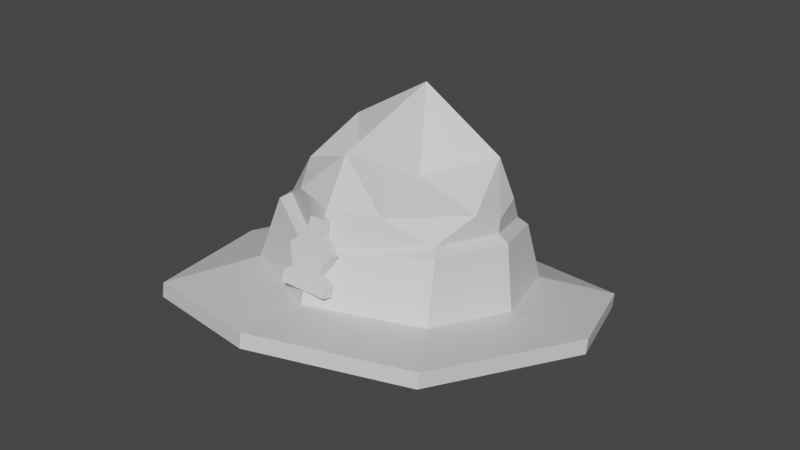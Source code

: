 # Source: hat1.blend  (saved by Blender 3.6.11; exported with 4.5.12 LTS)
import bpy
from mathutils import Matrix  # noqa: F401  (used for matrix-valued properties, if any)

bpy.ops.wm.read_factory_settings(use_empty=True)
scene = bpy.context.scene
scene.name = 'Scene'

# ---- materials (node trees are filled in below, after node groups)
mat_material_001 = bpy.data.materials.new('Material.001')
mat_material_001.use_transparent_shadow = False
mat_material_002 = bpy.data.materials.new('Material.002')
mat_material_002.use_transparent_shadow = False
mat_material_003 = bpy.data.materials.new('Material.003')
mat_material_003.use_transparent_shadow = False

# ---- material node trees
mat_material_001.use_nodes = True; mat_material_001.node_tree.nodes.clear()
_N = mat_material_001.node_tree.nodes; _L = mat_material_001.node_tree.links
n0 = _N.new('ShaderNodeBsdfPrincipled'); n0.name = 'Principled BSDF'; n0.location = (10, 300)
n0.distribution = 'GGX'
n0.subsurface_method = 'RANDOM_WALK_SKIN'
n0.inputs[3].default_value = 1.45
n0.inputs[27].default_value = (0.0, 0.0, 0.0, 1.0)
n0.inputs[28].default_value = 1.0
n1 = _N.new('ShaderNodeOutputMaterial'); n1.name = 'Material Output'; n1.location = (300, 300)
_L.new(n0.outputs[0], n1.inputs[0])
n1.is_active_output = True
mat_material_002.use_nodes = True; mat_material_002.node_tree.nodes.clear()
_N = mat_material_002.node_tree.nodes; _L = mat_material_002.node_tree.links
n0 = _N.new('ShaderNodeBsdfPrincipled'); n0.name = 'Principled BSDF'; n0.location = (10, 300)
n0.distribution = 'GGX'
n0.subsurface_method = 'RANDOM_WALK_SKIN'
n0.inputs[3].default_value = 1.45
n0.inputs[27].default_value = (0.0, 0.0, 0.0, 1.0)
n0.inputs[28].default_value = 1.0
n1 = _N.new('ShaderNodeOutputMaterial'); n1.name = 'Material Output'; n1.location = (300, 300)
_L.new(n0.outputs[0], n1.inputs[0])
n1.is_active_output = True
mat_material_003.use_nodes = True; mat_material_003.node_tree.nodes.clear()
_N = mat_material_003.node_tree.nodes; _L = mat_material_003.node_tree.links
n0 = _N.new('ShaderNodeBsdfPrincipled'); n0.name = 'Principled BSDF'; n0.location = (10, 300)
n0.distribution = 'GGX'
n0.subsurface_method = 'RANDOM_WALK_SKIN'
n0.inputs[3].default_value = 1.45
n0.inputs[27].default_value = (0.0, 0.0, 0.0, 1.0)
n0.inputs[28].default_value = 1.0
n1 = _N.new('ShaderNodeOutputMaterial'); n1.name = 'Material Output'; n1.location = (300, 300)
_L.new(n0.outputs[0], n1.inputs[0])
n1.is_active_output = True

# ---- world
world_world = bpy.data.worlds.new('World'); scene.world = world_world
world_world.use_nodes = True; world_world.node_tree.nodes.clear()
_N = world_world.node_tree.nodes; _L = world_world.node_tree.links
n0 = _N.new('ShaderNodeOutputWorld'); n0.name = 'World Output'; n0.location = (300, 300)
n1 = _N.new('ShaderNodeBackground'); n1.name = 'Background'; n1.location = (10, 300)
n1.inputs[0].default_value = (0.05088, 0.05088, 0.05088, 1.0)
_L.new(n1.outputs[0], n0.inputs[0])
n0.is_active_output = True
world_world.color = (0.05088, 0.05088, 0.05088)
world_world.use_sun_shadow = False
world_world.sun_shadow_jitter_overblur = 0.0

# ---- meshes
me_mesh = bpy.data.meshes.new('Mesh')
me_mesh.from_pydata([(0.8847, 22.54, 11.56), (-0.8847, 22.54, 11.56), (-2.568, 21.04, 12.07), (-1.696, 19.06, 12.75), (1.696, 19.06, 12.75), (2.568, 21.04, 12.07), (0.8847, 22.94, 12.73), (-0.8847, 22.94, 12.73), (-2.568, 21.45, 13.25), (-1.696, 19.46, 13.92), (1.696, 19.46, 13.92), (2.568, 21.45, 13.25), (5.503e-13, 21.45, 13.25), (2.698, 18.33, 13.0), (2.698, 18.74, 14.17), (2.698, 17.63, 14.55), (2.698, 17.23, 13.37), (-2.698, 18.33, 13.0), (-2.698, 18.74, 14.17), (-2.698, 17.23, 13.37), (-2.698, 17.63, 14.55), (0.6215, 24.02, 11.05), (-0.6215, 24.02, 11.05), (-0.6215, 24.42, 12.23), (0.6215, 24.42, 12.23), (5.264e-13, 4.294, -22.54), (17.05, 8.172, -15.69), (22.98, 12.76, 0.1975), (17.01, 15.79, 18.06), (5.264e-13, 15.12, 22.73), (5.264e-13, 5.875, -22.81), (17.05, 9.753, -15.96), (22.98, 14.34, -0.07117), (17.01, 17.37, 17.79), (5.264e-13, 16.7, 22.46), (5.264e-13, 11.63, 0.1781), (5.264e-13, 11.02, -15.01), (10.81, 12.04, -10.45), (14.02, 13.62, -0.4095), (11.16, 15.25, 9.355), (5.264e-13, 16.07, 14.72), (5.264e-13, 25.18, -12.27), (5.264e-13, 33.31, -4.248), (4.204, 24.19, -6.961), (9.323, 27.64, -4.188), (3.94, 26.07, 1.619), (5.264e-13, 29.45, 7.877), (5.264e-13, 20.88, 12.11), (9.354, 21.94, 6.131), (11.43, 21.04, -1.48), (8.515, 18.92, -9.165), (5.264e-13, 18.27, -13.4), (5.264e-13, 20.43, 13.35), (10.23, 21.4, 7.043), (12.65, 20.35, -1.362), (9.388, 18.11, -9.848), (5.264e-13, 17.45, -14.42), (5.264e-13, 24.77, 10.74), (10.88, 24.05, 1.682), (11.18, 22.26, -1.948), (10.33, 23.01, -5.485), (5.264e-13, 21.12, -13.14), (5.209, 24.7, 8.907), (3.8, 21.48, -11.85), (-17.05, 8.172, -15.69), (-22.9, 8.97, 0.1975), (-16.93, 12.0, 18.06), (-17.05, 9.753, -15.96), (-22.9, 10.55, -0.07117), (-16.93, 13.59, 17.79), (-10.81, 12.04, -10.45), (-14.02, 13.62, -0.4095), (-11.16, 15.25, 9.355), (-4.204, 24.19, -6.961), (-9.323, 27.64, -4.188), (-3.94, 26.07, 1.619), (-9.354, 21.94, 6.131), (-11.43, 21.04, -1.48), (-8.515, 18.92, -9.165), (-10.23, 21.4, 7.043), (-12.65, 20.35, -1.362), (-9.388, 18.11, -9.848), (-10.88, 24.05, 1.682), (-11.18, 22.26, -1.948), (-10.33, 23.01, -5.485), (-5.209, 24.7, 8.907), (-3.8, 21.48, -11.85)], [], [(21, 22, 23, 24), (1, 2, 8, 7), (2, 3, 9, 8), (4, 5, 11, 10), (5, 0, 6, 11), (6, 7, 12), (7, 8, 12), (8, 9, 12), (9, 10, 12), (10, 11, 12), (11, 6, 12), (13, 14, 15, 16), (18, 17, 19, 20), (4, 10, 14, 13), (15, 14, 20), (14, 10, 20), (18, 20, 9), (10, 9, 20), (9, 3, 17, 18), (16, 19, 13), (13, 19, 4), (17, 3, 19), (19, 3, 4), (15, 20, 19, 16), (0, 1, 22, 21), (1, 7, 23, 22), (7, 6, 24, 23), (6, 0, 21, 24), (4, 3, 5), (5, 3, 0), (3, 2, 0), (1, 0, 2), (25, 30, 31, 26), (26, 31, 32, 27), (27, 32, 33, 28), (28, 33, 34, 29), (26, 35, 25), (27, 35, 26), (28, 35, 27), (29, 35, 28), (41, 42, 43), (42, 44, 43), (45, 44, 42), (45, 42, 46), (30, 36, 37, 31), (31, 37, 38, 32), (32, 38, 39, 33), (33, 39, 40, 34), (36, 56, 55, 37), (37, 55, 54, 38), (38, 54, 53, 39), (39, 53, 52, 40), (47, 62, 57), (44, 45, 58), (50, 60, 59, 49), (51, 61, 63), (53, 48, 47, 52), (54, 49, 48, 53), (55, 50, 49, 54), (56, 51, 50, 55), (48, 58, 62), (49, 59, 58, 48), (43, 60, 63), (62, 46, 57), (60, 44, 59), (61, 41, 63), (45, 46, 62), (59, 44, 58), (60, 43, 44), (60, 50, 63), (58, 45, 62), (41, 43, 63), (25, 64, 67, 30), (64, 65, 68, 67), (65, 66, 69, 68), (66, 29, 34, 69), (64, 25, 35), (65, 64, 35), (66, 65, 35), (29, 66, 35), (41, 73, 42), (42, 73, 74), (75, 42, 74), (75, 46, 42), (30, 67, 70, 36), (67, 68, 71, 70), (68, 69, 72, 71), (69, 34, 40, 72), (36, 70, 81, 56), (70, 71, 80, 81), (71, 72, 79, 80), (72, 40, 52, 79), (85, 47, 57), (74, 82, 75), (78, 77, 83, 84), (51, 78, 86), (79, 52, 47, 76), (80, 79, 76, 77), (81, 80, 77, 78), (56, 81, 78, 51), (76, 85, 82), (77, 76, 82, 83), (73, 86, 84), (85, 57, 46), (84, 83, 74), (61, 86, 41), (75, 85, 46), (83, 82, 74), (84, 74, 73), (84, 86, 78), (82, 85, 75), (41, 86, 73), (76, 47, 85), (48, 62, 47), (51, 86, 61), (51, 63, 50)])
me_mesh.polygons.foreach_set('use_smooth', [True] * 116)
me_mesh.polygons.foreach_set('material_index', [2, 2, 2, 2, 2, 2, 2, 2, 2, 2, 2, 2, 2, 2, 2, 2, 2, 2, 2, 2, 2, 2, 2, 2, 2, 2, 2, 2, 2, 2, 2, 2, 0, 0, 0, 0, 0, 0, 0, 0, 0, 0, 0, 0, 0, 0, 0, 0, 1, 1, 1, 1, 0, 0, 0, 0, 1, 1, 1, 1, 0, 0, 0, 0, 0, 0, 0, 0, 0, 0, 0, 0, 0, 0, 0, 0, 0, 0, 0, 0, 0, 0, 0, 0, 0, 0, 0, 0, 1, 1, 1, 1, 0, 0, 0, 0, 1, 1, 1, 1, 0, 0, 0, 0, 0, 0, 0, 0, 0, 0, 0, 0, 0, 0, 0, 0])
_k = set([(0, 5), (0, 6), (0, 21), (1, 2), (1, 7), (1, 22), (2, 3), (2, 8), (3, 9), (3, 17), (4, 5), (4, 10), (4, 13), (5, 11), (6, 11), (6, 24), (7, 8), (7, 23), (8, 9), (9, 18), (10, 11), (10, 14), (13, 14), (13, 16), (14, 15), (15, 16), (15, 20), (16, 19), (17, 18), (17, 19), (18, 20), (19, 20), (21, 22), (21, 24), (22, 23), (23, 24), (25, 26), (25, 30), (25, 35), (25, 64), (26, 27), (26, 31), (26, 35), (27, 28), (27, 32), (27, 35), (28, 29), (28, 33), (28, 35), (29, 34), (29, 35), (29, 66), (30, 31), (30, 36), (30, 67), (31, 32), (31, 37), (32, 33), (32, 38), (33, 34), (33, 39), (34, 40), (34, 69), (35, 64), (35, 65), (35, 66), (36, 37), (36, 56), (36, 70), (37, 38), (37, 55), (38, 39), (38, 54), (39, 40), (39, 53), (40, 52), (40, 72), (41, 42), (41, 43), (41, 61), (41, 63), (41, 73), (41, 86), (42, 43), (42, 44), (42, 45), (42, 46), (42, 73), (42, 74), (42, 75), (43, 44), (43, 60), (43, 63), (44, 45), (44, 58), (44, 59), (44, 60), (45, 46), (45, 58), (45, 62), (46, 57), (46, 62), (46, 75), (46, 85), (47, 48), (47, 52), (47, 57), (47, 76), (48, 49), (48, 53), (48, 58), (48, 62), (49, 50), (49, 54), (49, 59), (50, 51), (50, 55), (50, 60), (50, 63), (51, 56), (51, 61), (51, 78), (52, 53), (52, 79), (53, 54), (54, 55), (55, 56), (56, 81), (57, 62), (57, 85), (58, 59), (58, 62), (59, 60), (60, 63), (61, 63), (61, 86), (64, 65), (64, 67), (65, 66), (65, 68), (66, 69), (67, 68), (67, 70), (68, 69), (68, 71), (69, 72), (70, 71), (70, 81), (71, 72), (71, 80), (72, 79), (73, 74), (73, 84), (73, 86), (74, 75), (74, 82), (74, 83), (74, 84), (75, 82), (75, 85), (76, 77), (76, 79), (76, 82), (76, 85), (77, 78), (77, 80), (77, 83), (78, 81), (78, 84), (78, 86), (79, 80), (80, 81), (82, 83), (82, 85), (83, 84), (84, 86)])
me_mesh.attributes.new('sharp_edge', 'BOOLEAN', 'EDGE').data.foreach_set('value', [ (min(e.vertices), max(e.vertices)) in _k for e in me_mesh.edges])
_uv = me_mesh.uv_layers.new(name='map1')
_uv.uv.foreach_set('vector', [0.09589, 0.2095, 0.09589, 0.2095, 0.09589, 0.2095, 0.09589, 0.2095, 0.09589, 0.2095, 0.09589, 0.2095, 0.09589, 0.2095, 0.09589, 0.2095, 0.09589, 0.2095, 0.09589, 0.2095, 0.09589, 0.2095, 0.09589, 0.2095, 0.09589, 0.2095, 0.09589, 0.2095, 0.09589, 0.2095, 0.09589, 0.2095, 0.09589, 0.2095, 0.09589, 0.2095, 0.09589, 0.2095, 0.09589, 0.2095, 0.09589, 0.2095, 0.09589, 0.2095, 0.09589, 0.2095, 0.09589, 0.2095, 0.09589, 0.2095, 0.09589, 0.2095, 0.09589, 0.2095, 0.09589, 0.2095, 0.09589, 0.2095, 0.09589, 0.2095, 0.09589, 0.2095, 0.09589, 0.2095, 0.09589, 0.2095, 0.09589, 0.2095, 0.09589, 0.2095, 0.09589, 0.2095, 0.09589, 0.2095, 0.09589, 0.2095, 0.09589, 0.2095, 0.09589, 0.2095, 0.09589, 0.2095, 0.09589, 0.2095, 0.09589, 0.2095, 0.09589, 0.2095, 0.09589, 0.2095, 0.09589, 0.2095, 0.09589, 0.2095, 0.09589, 0.2095, 0.09589, 0.2095, 0.09589, 0.2095, 0.09589, 0.2095, 0.09589, 0.2095, 0.09589, 0.2095, 0.09589, 0.2095, 0.09589, 0.2095, 0.09589, 0.2095, 0.09589, 0.2095, 0.09589, 0.2095, 0.09589, 0.2095, 0.09589, 0.2095, 0.09589, 0.2095, 0.09589, 0.2095, 0.09589, 0.2095, 0.09589, 0.2095, 0.09589, 0.2095, 0.09589, 0.2095, 0.09589, 0.2095, 0.09589, 0.2095, 0.09589, 0.2095, 0.09589, 0.2095, 0.09589, 0.2095, 0.09589, 0.2095, 0.09589, 0.2095, 0.09589, 0.2095, 0.09589, 0.2095, 0.09589, 0.2095, 0.09589, 0.2095, 0.09589, 0.2095, 0.09589, 0.2095, 0.09589, 0.2095, 0.09589, 0.2095, 0.09589, 0.2095, 0.09589, 0.2095, 0.09589, 0.2095, 0.09589, 0.2095, 0.09589, 0.2095, 0.09589, 0.2095, 0.09589, 0.2095, 0.09589, 0.2095, 0.09589, 0.2095, 0.09589, 0.2095, 0.09589, 0.2095, 0.09589, 0.2095, 0.09589, 0.2095, 0.09589, 0.2095, 0.09589, 0.2095, 0.09589, 0.2095, 0.09589, 0.2095, 0.09641, 0.2109, 0.09641, 0.2109, 0.09641, 0.2109, 0.09641, 0.2109, 0.09641, 0.2109, 0.09641, 0.2109, 0.09641, 0.2109, 0.09641, 0.2109, 0.09641, 0.2109, 0.09641, 0.2109, 0.09641, 0.2109, 0.09641, 0.2109, 0.2205, 0.2299, 0.2205, 0.2299, 0.2205, 0.2299, 0.2205, 0.2299, 0.2205, 0.2299, 0.2205, 0.2299, 0.2205, 0.2299, 0.2205, 0.2299, 0.2205, 0.2299, 0.2205, 0.2299, 0.2205, 0.2299, 0.2205, 0.2299, 0.2205, 0.2299, 0.2205, 0.2299, 0.2205, 0.2299, 0.2205, 0.2299, 0.2205, 0.2299, 0.2205, 0.2299, 0.2205, 0.2299, 0.2205, 0.2299, 0.2205, 0.2299, 0.2205, 0.2299, 0.2205, 0.2299, 0.2205, 0.2299, 0.2205, 0.2299, 0.2205, 0.2299, 0.2205, 0.2299, 0.2205, 0.2299, 0.2205, 0.2299, 0.2205, 0.2299, 0.2205, 0.2299, 0.2205, 0.2299, 0.2205, 0.2299, 0.2205, 0.2299, 0.2205, 0.2299, 0.2205, 0.2299, 0.2205, 0.2299, 0.2205, 0.2299, 0.2205, 0.2299, 0.2205, 0.2299, 0.2205, 0.2299, 0.2205, 0.2299, 0.2205, 0.2299, 0.2205, 0.2299, 0.2205, 0.2299, 0.2205, 0.2299, 0.2205, 0.2299, 0.2205, 0.2299, 0.2205, 0.2299, 0.2205, 0.2299, 0.2205, 0.2299, 0.2205, 0.2299, 0.2205, 0.2299, 0.2205, 0.2299, 0.2205, 0.2299, 0.2205, 0.2299, 0.3395, 0.3108, 0.3395, 0.3108, 0.3395, 0.3108, 0.3395, 0.3108, 0.3395, 0.3108, 0.3395, 0.3108, 0.3395, 0.3108, 0.3395, 0.3108, 0.3395, 0.3108, 0.3395, 0.3108, 0.3395, 0.3108, 0.3395, 0.3108, 0.3395, 0.3108, 0.3395, 0.3108, 0.3395, 0.3108, 0.3395, 0.3108, 0.2205, 0.2299, 0.2205, 0.2299, 0.2205, 0.2299, 0.2205, 0.2299, 0.2205, 0.2299, 0.2205, 0.2299, 0.2205, 0.2299, 0.2205, 0.2299, 0.2205, 0.2299, 0.2205, 0.2299, 0.2205, 0.2299, 0.2205, 0.2299, 0.2205, 0.2299, 0.3395, 0.3108, 0.3395, 0.3108, 0.3395, 0.3108, 0.3395, 0.3108, 0.3395, 0.3108, 0.3395, 0.3108, 0.3395, 0.3108, 0.3395, 0.3108, 0.3395, 0.3108, 0.3395, 0.3108, 0.3395, 0.3108, 0.3395, 0.3108, 0.3395, 0.3108, 0.3395, 0.3108, 0.3395, 0.3108, 0.3395, 0.3108, 0.2205, 0.2299, 0.2205, 0.2299, 0.2205, 0.2299, 0.2205, 0.2299, 0.2205, 0.2299, 0.2205, 0.2299, 0.2205, 0.2299, 0.2205, 0.2299, 0.2205, 0.2299, 0.2205, 0.2299, 0.2205, 0.2299, 0.2205, 0.2299, 0.2205, 0.2299, 0.2205, 0.2299, 0.2205, 0.2299, 0.2205, 0.2299, 0.2205, 0.2299, 0.2205, 0.2299, 0.2205, 0.2299, 0.2205, 0.2299, 0.2205, 0.2299, 0.2205, 0.2299, 0.2205, 0.2299, 0.2205, 0.2299, 0.2205, 0.2299, 0.2205, 0.2299, 0.2205, 0.2299, 0.2205, 0.2299, 0.2205, 0.2299, 0.2205, 0.2299, 0.2205, 0.2299, 0.2205, 0.2299, 0.2205, 0.2299, 0.2205, 0.2299, 0.2205, 0.2299, 0.2205, 0.2299, 0.2205, 0.2299, 0.2205, 0.2299, 0.2205, 0.2299, 0.2205, 0.2299, 0.2205, 0.2299, 0.2205, 0.2299, 0.2205, 0.2299, 0.2205, 0.2299, 0.2205, 0.2299, 0.2205, 0.2299, 0.2205, 0.2299, 0.2205, 0.2299, 0.2205, 0.2299, 0.2205, 0.2299, 0.2205, 0.2299, 0.2205, 0.2299, 0.2205, 0.2299, 0.2205, 0.2299, 0.2205, 0.2299, 0.2205, 0.2299, 0.2205, 0.2299, 0.2205, 0.2299, 0.2205, 0.2299, 0.2205, 0.2299, 0.2205, 0.2299, 0.2205, 0.2299, 0.2205, 0.2299, 0.2205, 0.2299, 0.2205, 0.2299, 0.2205, 0.2299, 0.2205, 0.2299, 0.2205, 0.2299, 0.2205, 0.2299, 0.2205, 0.2299, 0.2205, 0.2299, 0.2205, 0.2299, 0.2205, 0.2299, 0.2205, 0.2299, 0.2205, 0.2299, 0.2205, 0.2299, 0.2205, 0.2299, 0.2205, 0.2299, 0.2205, 0.2299, 0.2205, 0.2299, 0.2205, 0.2299, 0.2205, 0.2299, 0.2205, 0.2299, 0.2205, 0.2299, 0.2205, 0.2299, 0.2205, 0.2299, 0.2205, 0.2299, 0.2205, 0.2299, 0.2205, 0.2299, 0.2205, 0.2299, 0.2205, 0.2299, 0.2205, 0.2299, 0.2205, 0.2299, 0.3395, 0.3108, 0.3395, 0.3108, 0.3395, 0.3108, 0.3395, 0.3108, 0.3395, 0.3108, 0.3395, 0.3108, 0.3395, 0.3108, 0.3395, 0.3108, 0.3395, 0.3108, 0.3395, 0.3108, 0.3395, 0.3108, 0.3395, 0.3108, 0.3395, 0.3108, 0.3395, 0.3108, 0.3395, 0.3108, 0.3395, 0.3108, 0.2205, 0.2299, 0.2205, 0.2299, 0.2205, 0.2299, 0.2205, 0.2299, 0.2205, 0.2299, 0.2205, 0.2299, 0.2205, 0.2299, 0.2205, 0.2299, 0.2205, 0.2299, 0.2205, 0.2299, 0.2205, 0.2299, 0.2205, 0.2299, 0.2205, 0.2299, 0.3395, 0.3108, 0.3395, 0.3108, 0.3395, 0.3108, 0.3395, 0.3108, 0.3395, 0.3108, 0.3395, 0.3108, 0.3395, 0.3108, 0.3395, 0.3108, 0.3395, 0.3108, 0.3395, 0.3108, 0.3395, 0.3108, 0.3395, 0.3108, 0.3395, 0.3108, 0.3395, 0.3108, 0.3395, 0.3108, 0.3395, 0.3108, 0.2205, 0.2299, 0.2205, 0.2299, 0.2205, 0.2299, 0.2205, 0.2299, 0.2205, 0.2299, 0.2205, 0.2299, 0.2205, 0.2299, 0.2205, 0.2299, 0.2205, 0.2299, 0.2205, 0.2299, 0.2205, 0.2299, 0.2205, 0.2299, 0.2205, 0.2299, 0.2205, 0.2299, 0.2205, 0.2299, 0.2205, 0.2299, 0.2205, 0.2299, 0.2205, 0.2299, 0.2205, 0.2299, 0.2205, 0.2299, 0.2205, 0.2299, 0.2205, 0.2299, 0.2205, 0.2299, 0.2205, 0.2299, 0.2205, 0.2299, 0.2205, 0.2299, 0.2205, 0.2299, 0.2205, 0.2299, 0.2205, 0.2299, 0.2205, 0.2299, 0.2205, 0.2299, 0.2205, 0.2299, 0.2205, 0.2299, 0.2205, 0.2299, 0.2205, 0.2299, 0.2205, 0.2299, 0.2205, 0.2299, 0.2205, 0.2299, 0.2205, 0.2299, 0.2205, 0.2299, 0.2205, 0.2299, 0.2205, 0.2299, 0.2205, 0.2299, 0.2205, 0.2299, 0.2205, 0.2299, 0.2205, 0.2299, 0.2205, 0.2299, 0.2205, 0.2299, 0.2205, 0.2299])
me_mesh.materials.append(mat_material_001)
me_mesh.materials.append(mat_material_002)
me_mesh.materials.append(mat_material_003)
me_mesh.update()
me_mesh.normals_split_custom_set([tuple(v) for v in zip(*[iter([0.0, 0.9462, -0.3235, 0.0, 0.9462, -0.3235, 0.0, 0.9462, -0.3235, 0.0, 0.9462, -0.3235, -0.6852, 0.6892, -0.2357, -0.6852, 0.6892, -0.2357, -0.6852, 0.6892, -0.2357, -0.6852, 0.6892, -0.2357, -0.9232, -0.3636, 0.1243, -0.9232, -0.3636, 0.1243, -0.9232, -0.3636, 0.1243, -0.9232, -0.3636, 0.1243, 0.9232, -0.3636, 0.1243, 0.9232, -0.3636, 0.1243, 0.9232, -0.3636, 0.1243, 0.9232, -0.3636, 0.1243, 0.6852, 0.6892, -0.2357, 0.6852, 0.6892, -0.2357, 0.6852, 0.6892, -0.2357, 0.6852, 0.6892, -0.2357, 0.0, 0.3235, 0.9462, 0.0, 0.3235, 0.9462, 0.0, 0.3235, 0.9462, 0.0, 0.3235, 0.9462, 0.0, 0.3235, 0.9462, 0.0, 0.3235, 0.9462, 0.0, 0.3235, 0.9462, 1.286e-06, 0.3235, 0.9462, 0.0, 0.3235, 0.9462, 1.286e-06, 0.3235, 0.9462, -1.333e-06, 0.3235, 0.9462, 0.0, 0.3235, 0.9462, -1.333e-06, 0.3235, 0.9462, 0.0, 0.3235, 0.9462, 0.0, 0.3235, 0.9462, 0.0, 0.3235, 0.9462, 0.0, 0.3235, 0.9462, 0.0, 0.3235, 0.9462, 1.0, 0.0, 0.0, 1.0, 0.0, 0.0, 1.0, 0.0, 0.0, 1.0, 0.0, 0.0, -1.0, 0.0, 0.0, -1.0, 0.0, 0.0, -1.0, 0.0, 0.0, -1.0, 0.0, 0.0, 0.6101, 0.7497, -0.2563, 0.6101, 0.7497, -0.2563, 0.6101, 0.7497, -0.2563, 0.6101, 0.7497, -0.2563, 0.0, 0.3235, 0.9462, -1.118e-06, 0.3235, 0.9462, 3.614e-06, 0.3235, 0.9462, -1.118e-06, 0.3235, 0.9462, -1.333e-06, 0.3235, 0.9462, 3.614e-06, 0.3235, 0.9462, 1.31e-05, 0.3235, 0.9462, 3.614e-06, 0.3235, 0.9462, 1.286e-06, 0.3235, 0.9462, -1.333e-06, 0.3235, 0.9462, 1.286e-06, 0.3235, 0.9462, 3.614e-06, 0.3235, 0.9462, -0.6101, 0.7497, -0.2563, -0.6101, 0.7497, -0.2563, -0.6101, 0.7497, -0.2563, -0.6101, 0.7497, -0.2563, 0.0, -0.3235, -0.9462, 0.0, -0.3235, -0.9462, 0.0, -0.3235, -0.9462, 0.0, -0.3235, -0.9462, 0.0, -0.3235, -0.9462, 0.0, -0.3235, -0.9462, 0.0, -0.3235, -0.9462, 1.3e-06, -0.3235, -0.9462, 0.0, -0.3235, -0.9462, 0.0, -0.3235, -0.9462, 1.3e-06, -0.3235, -0.9462, 0.0, -0.3235, -0.9462, 0.0, -0.9462, 0.3235, 0.0, -0.9462, 0.3235, 0.0, -0.9462, 0.3235, 0.0, -0.9462, 0.3235, -1.935e-06, -0.3235, -0.9462, 0.0, -0.3235, -0.9462, 0.0, -0.3235, -0.9462, 0.0, -0.3235, -0.9462, -0.9861, 0.1572, -0.05375, -0.9861, 0.1572, -0.05375, -0.9861, 0.1572, -0.05375, -0.9861, 0.1572, -0.05375, 0.0, 0.3235, 0.9462, 0.0, 0.3235, 0.9462, 0.0, 0.3235, 0.9462, 0.0, 0.3235, 0.9462, 0.9861, 0.1572, -0.05375, 0.9861, 0.1572, -0.05375, 0.9861, 0.1572, -0.05375, 0.9861, 0.1572, -0.05375, 0.0, -0.3235, -0.9462, 1.3e-06, -0.3235, -0.9462, -5.589e-06, -0.3235, -0.9462, -5.589e-06, -0.3235, -0.9462, 1.3e-06, -0.3235, -0.9462, -1.935e-06, -0.3235, -0.9462, 1.3e-06, -0.3235, -0.9462, 8.48e-06, -0.3235, -0.9462, -1.935e-06, -0.3235, -0.9462, 0.0, -0.3235, -0.9462, -1.935e-06, -0.3235, -0.9462, 8.48e-06, -0.3235, -0.9462, 0.398, -0.1537, -0.9044, 0.398, -0.1537, -0.9044, 0.398, -0.1537, -0.9044, 0.398, -0.1537, -0.9044, 0.9408, -0.05681, -0.3343, 0.9408, -0.05681, -0.3343, 0.9408, -0.05681, -0.3343, 0.9408, -0.05681, -0.3343, 0.9498, 0.05242, 0.3084, 0.9498, 0.05242, 0.3084, 0.9498, 0.05242, 0.3084, 0.9498, 0.05242, 0.3084, 0.2555, 0.162, 0.9531, 0.2555, 0.162, 0.9531, 0.2555, 0.162, 0.9531, 0.2555, 0.162, 0.9531, 0.09262, -0.9475, 0.306, 0.09262, -0.9475, 0.306, 0.09262, -0.9475, 0.306, 0.047, -0.9643, 0.2606, 0.047, -0.9643, 0.2606, 0.047, -0.9643, 0.2606, 0.04793, -0.982, 0.1829, 0.04793, -0.982, 0.1829, 0.04793, -0.982, 0.1829, 0.08072, -0.985, 0.1524, 0.08072, -0.985, 0.1524, 0.08072, -0.985, 0.1524, 0.7287, 0.481, -0.4875, 0.7287, 0.481, -0.4875, 0.7287, 0.481, -0.4875, 0.2337, 0.3747, -0.8972, 0.2337, 0.3747, -0.8972, 0.2337, 0.3747, -0.8972, 0.4211, 0.6983, 0.5788, 0.4211, 0.6983, 0.5788, 0.4211, 0.6983, 0.5788, 0.7926, 0.5811, 0.1848, 0.7926, 0.5811, 0.1848, 0.7926, 0.5811, 0.1848, 0.03882, 0.8803, -0.4729, 0.03882, 0.8803, -0.4729, 0.03882, 0.8803, -0.4729, 0.03882, 0.8803, -0.4729, 0.0193, 0.9711, -0.2378, 0.0193, 0.9711, -0.2378, 0.0193, 0.9711, -0.2378, 0.0193, 0.9711, -0.2378, -0.07528, 0.979, -0.1894, -0.07528, 0.979, -0.1894, -0.07528, 0.979, -0.1894, -0.07528, 0.979, -0.1894, -0.04854, 0.9874, -0.1505, -0.04854, 0.9874, -0.1505, -0.04854, 0.9874, -0.1505, -0.04854, 0.9874, -0.1505, 0.3993, 0.132, -0.9073, 0.3993, 0.132, -0.9073, 0.3993, 0.132, -0.9073, 0.3993, 0.132, -0.9073, 0.9142, 0.1901, -0.3579, 0.9142, 0.1901, -0.3579, 0.9142, 0.1901, -0.3579, 0.9142, 0.1901, -0.3579, 0.9432, 0.2299, 0.2397, 0.9432, 0.2299, 0.2397, 0.9432, 0.2299, 0.2397, 0.9432, 0.2299, 0.2397, 0.4503, 0.3305, 0.8295, 0.4503, 0.3305, 0.8295, 0.4503, 0.3305, 0.8295, 0.4503, 0.3305, 0.8295, 0.4301, 0.1592, 0.8887, 0.5124, 0.02171, 0.8585, 0.3184, 0.3157, 0.8938, 0.2448, 0.8547, 0.4577, 0.2448, 0.8547, 0.4577, 0.2448, 0.8547, 0.4577, 0.9472, -0.09488, -0.3062, 0.9472, -0.09488, -0.3062, 0.9472, -0.09488, -0.3062, 0.9472, -0.09488, -0.3062, 0.4014, -0.03307, -0.9153, 0.3136, 0.08567, -0.9457, 0.4365, -0.08409, -0.8958, 0.1346, 0.9208, 0.3662, 0.1346, 0.9208, 0.3662, 0.1346, 0.9208, 0.3662, 0.1346, 0.9208, 0.3662, 0.4952, 0.8681, 0.03311, 0.4952, 0.8681, 0.03311, 0.4952, 0.8681, 0.03311, 0.4952, 0.8681, 0.03311, 0.465, 0.7941, -0.3914, 0.465, 0.7941, -0.3914, 0.465, 0.7941, -0.3914, 0.465, 0.7941, -0.3914, 0.2422, 0.7587, -0.6048, 0.2422, 0.7587, -0.6048, 0.2422, 0.7587, -0.6048, 0.2422, 0.7587, -0.6048, 0.6865, 0.5372, 0.49, 0.6865, 0.5372, 0.49, 0.6865, 0.5372, 0.49, 0.9745, -0.05112, 0.2185, 0.9745, -0.05112, 0.2185, 0.9745, -0.05112, 0.2185, 0.9745, -0.05112, 0.2185, 0.2759, 0.831, -0.483, 0.2759, 0.831, -0.483, 0.2759, 0.831, -0.483, 0.2935, 0.4985, 0.8157, 0.2935, 0.4985, 0.8157, 0.2935, 0.4985, 0.8157, 0.9507, 0.2563, -0.1745, 0.9507, 0.2563, -0.1745, 0.9507, 0.2563, -0.1745, 0.2983, 0.2004, -0.9332, 0.2983, 0.2004, -0.9332, 0.2983, 0.2004, -0.9332, 0.6714, 0.7408, 0.02212, 0.6714, 0.7408, 0.02212, 0.6714, 0.7408, 0.02212, 0.9512, 0.3009, -0.06789, 0.9512, 0.3009, -0.06789, 0.9512, 0.3009, -0.06789, 0.2791, 0.3152, -0.9071, 0.2791, 0.3152, -0.9071, 0.2791, 0.3152, -0.9071, 0.6032, 0.3682, -0.7075, 0.6032, 0.3682, -0.7075, 0.6032, 0.3682, -0.7075, 0.2762, 0.9522, 0.1306, 0.2762, 0.9522, 0.1306, 0.2762, 0.9522, 0.1306, 0.6601, 0.6327, -0.405, 0.6601, 0.6327, -0.405, 0.6601, 0.6327, -0.405, -0.398, -0.1537, -0.9044, -0.398, -0.1537, -0.9044, -0.398, -0.1537, -0.9044, -0.398, -0.1537, -0.9044, -0.9379, -0.05813, -0.3421, -0.9379, -0.05813, -0.3421, -0.9379, -0.05813, -0.3421, -0.9379, -0.05813, -0.3421, -0.9498, 0.05242, 0.3084, -0.9498, 0.05242, 0.3084, -0.9498, 0.05242, 0.3084, -0.9498, 0.05242, 0.3084, -0.2899, 0.1603, 0.9435, -0.2899, 0.1603, 0.9435, -0.2899, 0.1603, 0.9435, -0.2899, 0.1603, 0.9435, -0.09262, -0.9475, 0.306, -0.09262, -0.9475, 0.306, -0.09262, -0.9475, 0.306, 0.115, -0.9891, 0.09194, 0.115, -0.9891, 0.09194, 0.115, -0.9891, 0.09194, 0.1146, -0.985, 0.1291, 0.1146, -0.985, 0.1291, 0.1146, -0.985, 0.1291, 0.1383, -0.9787, 0.1514, 0.1383, -0.9787, 0.1514, 0.1383, -0.9787, 0.1514, -0.7287, 0.481, -0.4875, -0.7287, 0.481, -0.4875, -0.7287, 0.481, -0.4875, -0.2337, 0.3747, -0.8972, -0.2337, 0.3747, -0.8972, -0.2337, 0.3747, -0.8972, -0.4211, 0.6983, 0.5788, -0.4211, 0.6983, 0.5788, -0.4211, 0.6983, 0.5788, -0.7926, 0.5811, 0.1848, -0.7926, 0.5811, 0.1848, -0.7926, 0.5811, 0.1848, -0.03882, 0.8803, -0.4729, -0.03882, 0.8803, -0.4729, -0.03882, 0.8803, -0.4729, -0.03882, 0.8803, -0.4729, -0.2724, 0.9448, -0.1818, -0.2724, 0.9448, -0.1818, -0.2724, 0.9448, -0.1818, -0.2724, 0.9448, -0.1818, -0.3352, 0.9407, -0.05181, -0.3352, 0.9407, -0.05181, -0.3352, 0.9407, -0.05181, -0.3352, 0.9407, -0.05181, -0.1429, 0.9897, 0.01227, -0.1429, 0.9897, 0.01227, -0.1429, 0.9897, 0.01227, -0.1429, 0.9897, 0.01227, -0.3993, 0.132, -0.9073, -0.3993, 0.132, -0.9073, -0.3993, 0.132, -0.9073, -0.3993, 0.132, -0.9073, -0.9142, 0.1901, -0.3579, -0.9142, 0.1901, -0.3579, -0.9142, 0.1901, -0.3579, -0.9142, 0.1901, -0.3579, -0.9432, 0.2299, 0.2397, -0.9432, 0.2299, 0.2397, -0.9432, 0.2299, 0.2397, -0.9432, 0.2299, 0.2397, -0.4503, 0.3305, 0.8295, -0.4503, 0.3305, 0.8295, -0.4503, 0.3305, 0.8295, -0.4503, 0.3305, 0.8295, -0.5124, 0.02171, 0.8585, -0.4301, 0.1592, 0.8887, -0.3184, 0.3157, 0.8938, -0.2448, 0.8547, 0.4577, -0.2448, 0.8547, 0.4577, -0.2448, 0.8547, 0.4577, -0.9472, -0.09488, -0.3062, -0.9472, -0.09488, -0.3062, -0.9472, -0.09488, -0.3062, -0.9472, -0.09488, -0.3062, -0.4014, -0.03307, -0.9153, -0.4494, -0.1034, -0.8873, -0.4365, -0.08409, -0.8958, -0.1346, 0.9208, 0.3662, -0.1346, 0.9208, 0.3662, -0.1346, 0.9208, 0.3662, -0.1346, 0.9208, 0.3662, -0.4952, 0.8681, 0.03311, -0.4952, 0.8681, 0.03311, -0.4952, 0.8681, 0.03311, -0.4952, 0.8681, 0.03311, -0.465, 0.7941, -0.3914, -0.465, 0.7941, -0.3914, -0.465, 0.7941, -0.3914, -0.465, 0.7941, -0.3914, -0.2422, 0.7587, -0.6048, -0.2422, 0.7587, -0.6048, -0.2422, 0.7587, -0.6048, -0.2422, 0.7587, -0.6048, -0.6865, 0.5372, 0.49, -0.6865, 0.5372, 0.49, -0.6865, 0.5372, 0.49, -0.9745, -0.05112, 0.2185, -0.9745, -0.05112, 0.2185, -0.9745, -0.05112, 0.2185, -0.9745, -0.05112, 0.2185, -0.2759, 0.831, -0.483, -0.2759, 0.831, -0.483, -0.2759, 0.831, -0.483, -0.2935, 0.4985, 0.8157, -0.2935, 0.4985, 0.8157, -0.2935, 0.4985, 0.8157, -0.9507, 0.2563, -0.1745, -0.9507, 0.2563, -0.1745, -0.9507, 0.2563, -0.1745, -0.2983, 0.2004, -0.9332, -0.2983, 0.2004, -0.9332, -0.2983, 0.2004, -0.9332, -0.6714, 0.7408, 0.02212, -0.6714, 0.7408, 0.02212, -0.6714, 0.7408, 0.02212, -0.9512, 0.3009, -0.06789, -0.9512, 0.3009, -0.06789, -0.9512, 0.3009, -0.06789, -0.2791, 0.3152, -0.9071, -0.2791, 0.3152, -0.9071, -0.2791, 0.3152, -0.9071, -0.6032, 0.3682, -0.7075, -0.6032, 0.3682, -0.7075, -0.6032, 0.3682, -0.7075, -0.2762, 0.9522, 0.1306, -0.2762, 0.9522, 0.1306, -0.2762, 0.9522, 0.1306, -0.6601, 0.6327, -0.405, -0.6601, 0.6327, -0.405, -0.6601, 0.6327, -0.405, -0.5411, -0.03272, 0.8403, -0.4301, 0.1592, 0.8887, -0.5124, 0.02171, 0.8585, 0.5411, -0.03272, 0.8403, 0.5124, 0.02171, 0.8585, 0.4301, 0.1592, 0.8887, -0.4014, -0.03307, -0.9153, -0.4365, -0.08409, -0.8958, -0.3136, 0.08567, -0.9457, 0.4014, -0.03307, -0.9153, 0.4365, -0.08409, -0.8958, 0.4494, -0.1034, -0.8873])] * 3)])

# ---- objects
ob_sm_char_attach_newzealand_hat_01 = bpy.data.objects.new('SM_Char_Attach_NewZealand_Hat_01', me_mesh)

# ---- transforms, parenting, visibility, modifiers, constraints
ob_sm_char_attach_newzealand_hat_01.location = (0.0, 0.0, 0.0)
ob_sm_char_attach_newzealand_hat_01.rotation_euler = (1.571, -0.0, 0.0)
ob_sm_char_attach_newzealand_hat_01.scale = (0.01, 0.01, 0.01)
ob_sm_char_attach_newzealand_hat_01.color = (0.8, 0.8, 0.8, 1.0)

# ---- collection membership
scene.collection.objects.link(ob_sm_char_attach_newzealand_hat_01)

# ---- scene / render settings (as saved in the file)
scene.frame_start = 1; scene.frame_end = 250; scene.frame_set(1)
scene.render.engine = 'BLENDER_EEVEE_NEXT'
scene.render.fps = 30
scene.cycles.sampling_pattern = 'TABULATED_SOBOL'
scene.view_settings.view_transform = 'Filmic'
bpy.context.view_layer.update()

# ---- added for rendering (the .blend has no active camera and no usable light): camera, sun
cam_auto = bpy.data.cameras.new('AutoCamera')
cam_auto.lens = 50.0
cam_auto.sensor_width = 36.0
cam_auto.clip_end = 1000.0
ob_auto_camera = bpy.data.objects.new('AutoCamera', cam_auto)
scene.collection.objects.link(ob_auto_camera)
ob_auto_camera.location = (0.655945, -0.786271, 0.712458)
ob_auto_camera.rotation_euler = (1.09748, -7.21219e-08, 0.694738)
scene.camera = ob_auto_camera
light_auto_sun = bpy.data.lights.new('AutoSun', 'SUN')
light_auto_sun.energy = 3.0
light_auto_sun.angle = 0.0523599
ob_auto_sun = bpy.data.objects.new('AutoSun', light_auto_sun)
scene.collection.objects.link(ob_auto_sun)
ob_auto_sun.rotation_euler = (0.872665, 0.174533, 0.523599)
bpy.context.view_layer.update()
